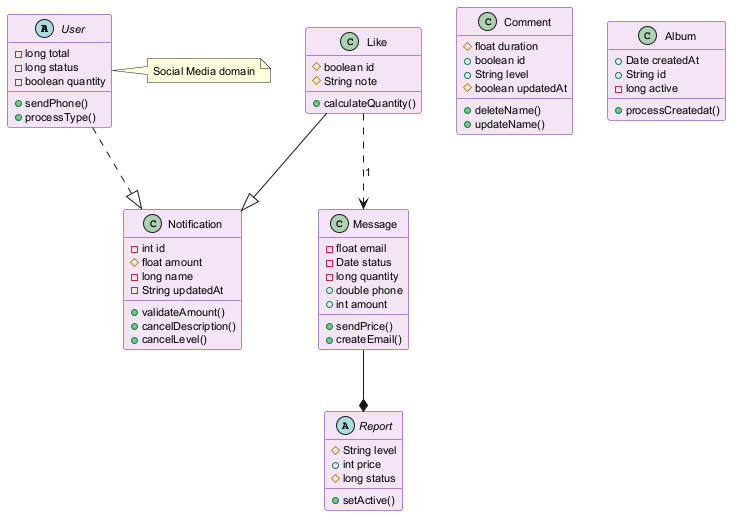

The diagram above was rendered by PlantUML. Its source (embedded in the PNG):
@startuml
skinparam backgroundColor #FFFFFF
skinparam classBackgroundColor #F3E5F5
skinparam classBorderColor #6A1B9A
skinparam defaultFontSize 11
abstract class User {
  -long total
  -long status
  -boolean quantity
  +sendPhone()
  +processType()
}
class Comment {
  #float duration
  +boolean id
  +String level
  #boolean updatedAt
  +deleteName()
  +updateName()
}
class Album {
  +Date createdAt
  +String id
  -long active
  +processCreatedat()
}
class Notification {
  -int id
  #float amount
  -long name
  -String updatedAt
  +validateAmount()
  +cancelDescription()
  +cancelLevel()
}
class Like {
  #boolean id
  #String note
  +calculateQuantity()
}
abstract class Report {
  #String level
  +int price
  #long status
  +setActive()
}
class Message {
  -float email
  -Date status
  -long quantity
  +double phone
  +int amount
  +sendPrice()
  +createEmail()
}
Like --|> Notification
User ..|> Notification
Like ..> Message : "1"
Message --* Report
note right of User : Social Media domain
@enduml